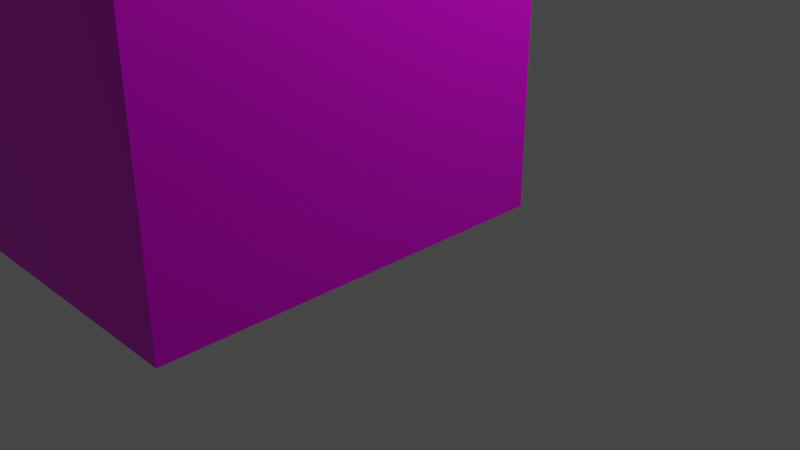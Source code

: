 # Source: elevator.blend  (saved by Blender 3.2.14; exported with 4.5.12 LTS)
import bpy
from mathutils import Matrix  # noqa: F401  (used for matrix-valued properties, if any)

bpy.ops.wm.read_factory_settings(use_empty=True)
scene = bpy.context.scene
scene.name = 'Scene'

# ---- collections
col_collection = bpy.data.collections.new('Collection'); scene.collection.children.link(col_collection)

# ---- images (referenced by path relative to the original .blend; pixels are not part of the script)
import os
ASSET_DIR = os.environ.get("B2B_ASSET_DIR", "")  # directory of the original .blend (textures are referenced by path, not embedded)
HERE = os.path.dirname(os.path.abspath(__file__))  # packed textures are extracted next to this script under _unpacked/

def load_image(name, relpath, width, height, colorspace="sRGB"):
    """Load a texture the original file referenced (path relative to the .blend, or extracted next to this script)."""
    p = next((c for c in (os.path.join(HERE, relpath), os.path.join(ASSET_DIR, relpath)) if relpath and os.path.exists(c)), "")
    if p:
        img = bpy.data.images.load(p, check_existing=True)
        img.name = name
    else:  # same state as the original file: an image datablock whose file is absent (Cycles renders it pink)
        img = bpy.data.images.new(name, width, height)
        img.source = "FILE"
        img.filepath = "//" + (relpath or name)
    img.colorspace_settings.name = colorspace
    return img
img_image = load_image('Image', 'metal_light.jpg', 1024, 1024, 'sRGB')

# ---- materials (node trees are filled in below, after node groups)
mat_elevator = bpy.data.materials.new('Elevator')
mat_elevator.alpha_threshold = 0.0
mat_elevator.use_transparent_shadow = False
mat_elevator.line_color = (0.0, 0.0, 0.0, 1.0)

# ---- material node trees
mat_elevator.use_nodes = True; mat_elevator.node_tree.nodes.clear()
_N = mat_elevator.node_tree.nodes; _L = mat_elevator.node_tree.links
n0 = _N.new('ShaderNodeOutputMaterial'); n0.name = 'Material Output'; n0.location = (300, 300)
n1 = _N.new('ShaderNodeBsdfPrincipled'); n1.name = 'Principled BSDF'; n1.location = (10, 300)
n1.distribution = 'GGX'
n1.subsurface_method = 'RANDOM_WALK_SKIN'
n1.inputs[1].default_value = 0.7
n1.inputs[2].default_value = 0.4
n1.inputs[3].default_value = 1.45
n1.inputs[27].default_value = (0.0, 0.0, 0.0, 1.0)
n1.inputs[28].default_value = 1.0
n2 = _N.new('ShaderNodeTexImage'); n2.name = 'Image Texture'; n2.location = (-339, 182)
n2.image = img_image
_L.new(n1.outputs[0], n0.inputs[0])
_L.new(n2.outputs[0], n1.inputs[0])
n0.is_active_output = True

# ---- world
world_world = bpy.data.worlds.new('World'); scene.world = world_world
world_world.use_nodes = True; world_world.node_tree.nodes.clear()
_N = world_world.node_tree.nodes; _L = world_world.node_tree.links
n0 = _N.new('ShaderNodeOutputWorld'); n0.name = 'World Output'; n0.location = (300, 300)
n1 = _N.new('ShaderNodeBackground'); n1.name = 'Background'; n1.location = (10, 300)
n1.inputs[0].default_value = (0.05088, 0.05088, 0.05088, 1.0)
_L.new(n1.outputs[0], n0.inputs[0])
n0.is_active_output = True
world_world.color = (0.05088, 0.05088, 0.05088)
world_world.use_sun_shadow = False
world_world.sun_shadow_jitter_overblur = 0.0

# ---- cameras
cam_camera = bpy.data.cameras.new('Camera')
cam_camera.clip_end = 100.0
cam_camera.ortho_scale = 7.314

# ---- lights
light_light = bpy.data.lights.new('Light', 'POINT')
light_light.transmission_factor = 0.0
light_light.energy = 1000.0
light_light.shadow_soft_size = 0.1
light_light.shadow_maximum_resolution = 0.006
light_light.use_absolute_resolution = True

# ---- meshes
me_cube_001 = bpy.data.meshes.new('Cube.001')
me_cube_001.from_pydata([(2.0, -0.5, 2.0), (2.0, -0.5, -1.0), (2.0, -3.5, 2.0), (2.0, -3.5, -1.0), (1.5, -0.5, 2.0), (1.5, -0.5, -1.0), (1.5, -3.5, 2.0), (1.5, -3.5, -1.0), (2.0, -3.5, 2.5), (1.5, -3.5, 2.5), (2.0, -0.5, 2.5), (1.5, -0.5, 2.5), (-1.5, -3.5, 2.0), (-1.5, -0.5, 2.0), (-1.5, -3.5, 2.5), (-1.5, -0.5, 2.5), (-2.0, -3.5, 2.0), (-2.0, -0.5, 2.0), (-2.0, -3.5, 2.5), (-2.0, -0.5, 2.5), (-1.5, -3.5, -1.0), (-1.5, -0.5, -1.0), (-2.0, -3.5, -1.0), (-2.0, -0.5, -1.0), (1.5, -4.0, -1.0), (2.0, -4.0, 2.0), (2.0, -4.0, -1.0), (2.0, -4.0, 2.5), (1.5, -4.0, 2.5), (-1.5, -4.0, 2.5), (-2.0, -4.0, 2.5), (-2.0, -4.0, 2.0), (-2.0, -4.0, -1.0), (-1.5, -4.0, -1.0), (1.5, -4.0, 2.0), (-1.5, -4.0, 2.0)], [], [(0, 4, 11, 10), (7, 6, 4, 5), (5, 1, 3, 7), (1, 0, 2, 3), (5, 4, 0, 1), (10, 11, 9, 8), (11, 4, 13, 15), (2, 0, 10, 8), (9, 14, 29, 28), (9, 11, 15, 14), (4, 6, 12, 13), (17, 16, 18, 19), (14, 15, 19, 18), (15, 13, 17, 19), (16, 17, 23, 22), (21, 20, 22, 23), (17, 13, 21, 23), (8, 9, 28, 27), (13, 12, 20, 21), (6, 7, 20, 12), (33, 20, 7, 24), (16, 22, 32, 31), (18, 16, 31, 30), (22, 20, 33, 32), (3, 2, 25, 26), (2, 8, 27, 25), (7, 3, 26, 24), (14, 18, 30, 29), (28, 29, 35, 34), (31, 35, 29, 30), (33, 35, 31, 32), (24, 34, 35, 33), (28, 34, 25, 27), (25, 34, 24, 26)])
_uv = me_cube_001.uv_layers.new(name='UVMap')
_uv.uv.foreach_set('vector', [0.625, 0.5, 0.625, 0.25, 0.625, 0.25, 0.625, 0.5, 0.375, 0.0, 0.625, 0.0, 0.625, 0.25, 0.375, 0.25, 0.125, 0.5, 0.375, 0.5, 0.375, 0.75, 0.125, 0.75, 0.375, 0.5, 0.625, 0.5, 0.625, 0.75, 0.375, 0.75, 0.375, 0.25, 0.625, 0.25, 0.625, 0.5, 0.375, 0.5, 0.625, 0.5, 0.875, 0.5, 0.875, 0.75, 0.625, 0.75, 0.625, 0.25, 0.625, 0.25, 0.625, 0.25, 0.625, 0.25, 0.625, 0.75, 0.625, 0.5, 0.625, 0.5, 0.625, 0.75, 0.875, 0.75, 0.875, 0.75, 0.875, 0.75, 0.875, 0.75, 0.875, 0.75, 0.875, 0.5, 0.875, 0.5, 0.875, 0.75, 0.625, 0.25, 0.625, 0.0, 0.625, 0.0, 0.625, 0.25, 0.625, 0.25, 0.625, 0.0, 0.625, 0.0, 0.625, 0.25, 0.875, 0.75, 0.875, 0.5, 0.875, 0.5, 0.875, 0.75, 0.625, 0.25, 0.625, 0.25, 0.625, 0.25, 0.625, 0.25, 0.625, 0.0, 0.625, 0.25, 0.625, 0.25, 0.625, 0.0, 0.625, 0.25, 0.625, 0.0, 0.625, 0.0, 0.625, 0.25, 0.625, 0.25, 0.625, 0.25, 0.625, 0.25, 0.625, 0.25, 0.625, 0.75, 0.875, 0.75, 0.875, 0.75, 0.625, 0.75, 0.625, 0.25, 0.625, 0.0, 0.625, 0.0, 0.625, 0.25, 0.625, 0.0, 0.125, 0.75, 0.625, 0.0, 0.625, 0.0, 0.625, 0.0, 0.625, 0.0, 0.125, 0.75, 0.125, 0.75, 0.625, 0.0, 0.625, 0.0, 0.625, 0.0, 0.625, 0.0, 0.625, 0.0, 0.625, 0.0, 0.625, 0.0, 0.625, 0.0, 0.625, 0.0, 0.625, 0.0, 0.625, 0.0, 0.625, 0.0, 0.375, 0.75, 0.625, 0.75, 0.625, 0.75, 0.375, 0.75, 0.625, 0.75, 0.625, 0.75, 0.625, 0.75, 0.625, 0.75, 0.125, 0.75, 0.375, 0.75, 0.375, 0.75, 0.125, 0.75, 0.875, 0.75, 0.875, 0.75, 0.875, 0.75, 0.875, 0.75, 0.875, 0.75, 0.875, 0.75, 0.875, 0.75, 0.875, 0.75, 0.625, 0.0, 0.875, 0.75, 0.875, 0.75, 0.875, 0.75, 0.625, 0.0, 0.875, 0.75, 0.625, 0.0, 0.625, 0.0, 0.125, 0.75, 0.875, 0.75, 0.875, 0.75, 0.625, 0.0, 0.875, 0.75, 0.875, 0.75, 0.625, 0.75, 0.625, 0.75, 0.625, 0.75, 0.875, 0.75, 0.125, 0.75, 0.375, 0.75])
me_cube_001.materials.append(mat_elevator)
me_cube_001.use_mirror_vertex_groups = False
me_cube_001.update()
me_cube_002 = bpy.data.meshes.new('Cube.002')
me_cube_002.from_pydata([(1.5, -0.75, 2.0), (1.5, -0.75, -1.0), (1.5, -0.875, 2.0), (1.5, -0.875, -1.0), (0.0, -0.75, 2.0), (0.0, -0.75, -1.0), (0.0, -0.875, 2.0), (0.0, -0.875, -1.0)], [], [(0, 4, 6, 2), (3, 2, 6, 7), (7, 6, 4, 5), (5, 1, 3, 7), (1, 0, 2, 3), (5, 4, 0, 1)])
_uv = me_cube_002.uv_layers.new(name='UVMap')
_uv.uv.foreach_set('vector', [0.625, 0.5, 0.875, 0.5, 0.875, 0.75, 0.625, 0.75, 0.375, 0.75, 0.625, 0.75, 0.625, 1.0, 0.375, 1.0, 0.375, 0.0, 0.625, 0.0, 0.625, 0.25, 0.375, 0.25, 0.125, 0.5, 0.375, 0.5, 0.375, 0.75, 0.125, 0.75, 0.375, 0.5, 0.625, 0.5, 0.625, 0.75, 0.375, 0.75, 0.375, 0.25, 0.625, 0.25, 0.625, 0.5, 0.375, 0.5])
me_cube_002.materials.append(mat_elevator)
me_cube_002.use_mirror_vertex_groups = False
me_cube_002.update()
me_cube_003 = bpy.data.meshes.new('Cube.003')
me_cube_003.from_pydata([(1.5, -0.75, 2.0), (1.5, -0.75, -1.0), (1.5, -0.875, 2.0), (1.5, -0.875, -1.0), (0.0, -0.75, 2.0), (0.0, -0.75, -1.0), (0.0, -0.875, 2.0), (0.0, -0.875, -1.0)], [], [(0, 4, 6, 2), (3, 2, 6, 7), (7, 6, 4, 5), (5, 1, 3, 7), (1, 0, 2, 3), (5, 4, 0, 1)])
_uv = me_cube_003.uv_layers.new(name='UVMap')
_uv.uv.foreach_set('vector', [0.625, 0.5, 0.875, 0.5, 0.875, 0.75, 0.625, 0.75, 0.375, 0.75, 0.625, 0.75, 0.625, 1.0, 0.375, 1.0, 0.375, 0.0, 0.625, 0.0, 0.625, 0.25, 0.375, 0.25, 0.125, 0.5, 0.375, 0.5, 0.375, 0.75, 0.125, 0.75, 0.375, 0.5, 0.625, 0.5, 0.625, 0.75, 0.375, 0.75, 0.375, 0.25, 0.625, 0.25, 0.625, 0.5, 0.375, 0.5])
me_cube_003.materials.append(mat_elevator)
me_cube_003.use_mirror_vertex_groups = False
me_cube_003.update()

# ---- objects
ob_light = bpy.data.objects.new('Light', light_light)
ob_camera = bpy.data.objects.new('Camera', cam_camera)
ob_cube_001 = bpy.data.objects.new('Cube.001', me_cube_001)
ob_cube_002 = bpy.data.objects.new('Cube.002', me_cube_002)
ob_cube_003 = bpy.data.objects.new('Cube.003', me_cube_003)

# ---- transforms, parenting, visibility, modifiers, constraints
ob_light.location = (4.076, 1.005, 5.904)
ob_light.rotation_euler = (0.6503, 0.05522, 1.866)
ob_light.lock_rotations_4d = False
ob_light.empty_display_type = 'ARROWS'
ob_light.color = (0.0, 0.0, 0.0, 0.0)
ob_light.lineart.crease_threshold = 0.0
ob_camera.location = (7.359, -6.926, 4.958)
ob_camera.rotation_euler = (1.109, 0.0, 0.8149)
ob_camera.lock_rotations_4d = False
ob_camera.empty_display_type = 'ARROWS'
ob_camera.color = (0.0, 0.0, 0.0, 0.0)
ob_camera.display_type = 'WIRE'
ob_camera.lineart.crease_threshold = 0.0
ob_cube_001.location = (0.0, 0.0, 2.0)
ob_cube_001.lock_rotations_4d = False
ob_cube_001.empty_display_type = 'ARROWS'
ob_cube_001.lineart.crease_threshold = 0.0
ob_cube_002.location = (0.0, 0.0, 2.0)
ob_cube_002.lock_rotations_4d = False
ob_cube_002.empty_display_type = 'ARROWS'
ob_cube_002.lineart.crease_threshold = 0.0
ob_cube_003.location = (-1.5, -0.125, 2.0)
ob_cube_003.lock_rotations_4d = False
ob_cube_003.empty_display_type = 'ARROWS'
ob_cube_003.lineart.crease_threshold = 0.0

# ---- collection membership
col_collection.objects.link(ob_light)
col_collection.objects.link(ob_camera)
col_collection.objects.link(ob_cube_001)
col_collection.objects.link(ob_cube_002)
col_collection.objects.link(ob_cube_003)

# ---- scene / render settings (as saved in the file)
scene.camera = ob_camera
scene.frame_start = 1; scene.frame_end = 250; scene.frame_set(1)
scene.render.engine = 'BLENDER_EEVEE_NEXT'
scene.cycles.sampling_pattern = 'TABULATED_SOBOL'
scene.cycles.use_light_tree = False
scene.view_settings.view_transform = 'Filmic'
bpy.context.view_layer.update()
